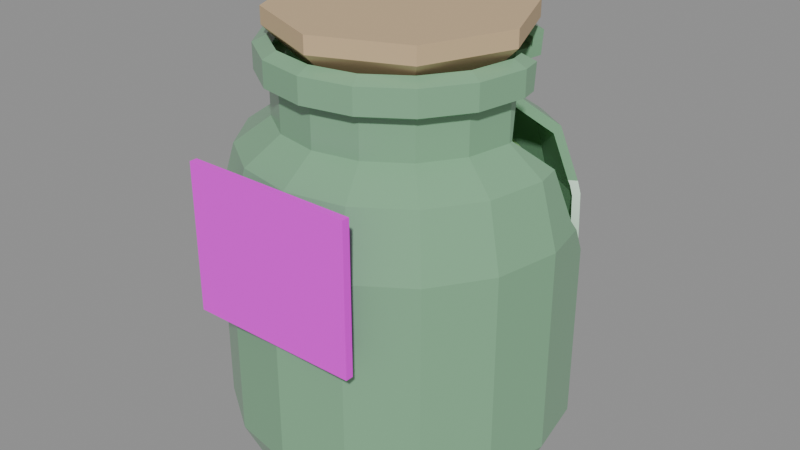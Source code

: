# Source: echo_herbs.blend  (saved by Blender 5.2.45; exported with 4.5.12 LTS)
import bpy
from mathutils import Matrix  # noqa: F401  (used for matrix-valued properties, if any)

bpy.ops.wm.read_factory_settings(use_empty=True)
scene = bpy.context.scene
scene.name = 'Scene'

# ---- images (referenced by path relative to the original .blend; pixels are not part of the script)
import os
ASSET_DIR = os.environ.get("B2B_ASSET_DIR", "")  # directory of the original .blend (textures are referenced by path, not embedded)
HERE = os.path.dirname(os.path.abspath(__file__))  # packed textures are extracted next to this script under _unpacked/

def load_image(name, relpath, width, height, colorspace="sRGB"):
    """Load a texture the original file referenced (path relative to the .blend, or extracted next to this script)."""
    p = next((c for c in (os.path.join(HERE, relpath), os.path.join(ASSET_DIR, relpath)) if relpath and os.path.exists(c)), "")
    if p:
        img = bpy.data.images.load(p, check_existing=True)
        img.name = name
    else:  # same state as the original file: an image datablock whose file is absent (Cycles renders it pink)
        img = bpy.data.images.new(name, width, height)
        img.source = "FILE"
        img.filepath = "//" + (relpath or name)
    img.colorspace_settings.name = colorspace
    return img
img_echo_herbs_label_png = load_image('echo_herbs_label.png', '_textures/echo_herbs_label.png', 1024, 1024, 'sRGB')

# ---- materials (node trees are filled in below, after node groups)
mat_echo_herbs_glass = bpy.data.materials.new('echo_herbs_glass')
mat_echo_herbs_glass.diffuse_color = (0.22, 0.44, 0.26, 1.0)
mat_echo_herbs_liquid = bpy.data.materials.new('echo_herbs_liquid')
mat_echo_herbs_liquid.diffuse_color = (0.4, 0.8, 0.3, 1.0)
mat_echo_herbs_label = bpy.data.materials.new('echo_herbs_label')
mat_echo_herbs_label.diffuse_color = (1.0, 1.0, 1.0, 1.0)
mat_echo_herbs_cork = bpy.data.materials.new('echo_herbs_cork')
mat_echo_herbs_cork.diffuse_color = (0.62, 0.45, 0.26, 1.0)

# ---- material node trees
mat_echo_herbs_glass.use_nodes = True; mat_echo_herbs_glass.node_tree.nodes.clear()
_N = mat_echo_herbs_glass.node_tree.nodes; _L = mat_echo_herbs_glass.node_tree.links
n0 = _N.new('ShaderNodeBsdfPrincipled'); n0.name = 'Principled BSDF'; n0.location = (-200, 100)
n0.inputs[0].default_value = (0.22, 0.44, 0.26, 1.0)
n0.inputs[2].default_value = 0.25
n0.inputs[10].default_value = 0.005
n1 = _N.new('ShaderNodeOutputMaterial'); n1.name = 'Material Output'; n1.location = (200, 100)
_L.new(n0.outputs[0], n1.inputs[0])
n1.is_active_output = True
mat_echo_herbs_liquid.use_nodes = True; mat_echo_herbs_liquid.node_tree.nodes.clear()
_N = mat_echo_herbs_liquid.node_tree.nodes; _L = mat_echo_herbs_liquid.node_tree.links
n0 = _N.new('ShaderNodeBsdfPrincipled'); n0.name = 'Principled BSDF'; n0.location = (-200, 100)
n0.inputs[0].default_value = (0.4, 0.8, 0.3, 1.0)
n0.inputs[10].default_value = 0.005
n1 = _N.new('ShaderNodeOutputMaterial'); n1.name = 'Material Output'; n1.location = (200, 100)
_L.new(n0.outputs[0], n1.inputs[0])
n1.is_active_output = True
mat_echo_herbs_label.use_nodes = True; mat_echo_herbs_label.node_tree.nodes.clear()
_N = mat_echo_herbs_label.node_tree.nodes; _L = mat_echo_herbs_label.node_tree.links
n0 = _N.new('ShaderNodeBsdfPrincipled'); n0.name = 'Principled BSDF'; n0.location = (-200, 100)
n0.inputs[2].default_value = 0.55
n0.inputs[10].default_value = 0.005
n1 = _N.new('ShaderNodeOutputMaterial'); n1.name = 'Material Output'; n1.location = (200, 100)
n2 = _N.new('ShaderNodeTexImage'); n2.name = 'Image Texture'; n2.location = (0, 0)
n2.image = img_echo_herbs_label_png
n2.interpolation = 'Closest'
_L.new(n0.outputs[0], n1.inputs[0])
_L.new(n2.outputs[0], n0.inputs[0])
n1.is_active_output = True
mat_echo_herbs_cork.use_nodes = True; mat_echo_herbs_cork.node_tree.nodes.clear()
_N = mat_echo_herbs_cork.node_tree.nodes; _L = mat_echo_herbs_cork.node_tree.links
n0 = _N.new('ShaderNodeBsdfPrincipled'); n0.name = 'Principled BSDF'; n0.location = (-200, 100)
n0.inputs[0].default_value = (0.62, 0.45, 0.26, 1.0)
n0.inputs[2].default_value = 0.55
n0.inputs[10].default_value = 0.005
n1 = _N.new('ShaderNodeOutputMaterial'); n1.name = 'Material Output'; n1.location = (200, 100)
_L.new(n0.outputs[0], n1.inputs[0])
n1.is_active_output = True

# ---- meshes
me_a_flask = bpy.data.meshes.new('A_Flask')
me_a_flask.from_pydata([(0.0, 0.0, 0.02), (0.595, 0.0, 0.017), (0.5497, 0.2277, 0.017), (0.4207, 0.4207, 0.017), (0.2277, 0.5497, 0.017), (3.643e-17, 0.595, 0.017), (-0.2277, 0.5497, 0.017), (-0.4207, 0.4207, 0.017), (-0.5497, 0.2277, 0.017), (-0.595, 7.287e-17, 0.017), (-0.5497, -0.2277, 0.017), (-0.4207, -0.4207, 0.017), (-0.2277, -0.5497, 0.017), (-1.093e-16, -0.595, 0.017), (0.2277, -0.5497, 0.017), (0.4207, -0.4207, 0.017), (0.5497, -0.2277, 0.017), (0.663, 0.0, 0.119), (0.6125, 0.2537, 0.119), (0.4688, 0.4688, 0.119), (0.2537, 0.6125, 0.119), (4.06e-17, 0.663, 0.119), (-0.2537, 0.6125, 0.119), (-0.4688, 0.4688, 0.119), (-0.6125, 0.2537, 0.119), (-0.663, 8.119e-17, 0.119), (-0.6125, -0.2537, 0.119), (-0.4688, -0.4688, 0.119), (-0.2537, -0.6125, 0.119), (-1.218e-16, -0.663, 0.119), (0.2537, -0.6125, 0.119), (0.4688, -0.4688, 0.119), (0.6125, -0.2537, 0.119), (0.663, 0.0, 0.68), (0.6125, 0.2537, 0.68), (0.4688, 0.4688, 0.68), (0.2537, 0.6125, 0.68), (4.06e-17, 0.663, 0.68), (-0.2537, 0.6125, 0.68), (-0.4688, 0.4688, 0.68), (-0.6125, 0.2537, 0.68), (-0.663, 8.119e-17, 0.68), (-0.6125, -0.2537, 0.68), (-0.4688, -0.4688, 0.68), (-0.2537, -0.6125, 0.68), (-1.218e-16, -0.663, 0.68), (0.2537, -0.6125, 0.68), (0.4688, -0.4688, 0.68), (0.6125, -0.2537, 0.68), (0.595, 0.0, 0.85), (0.5497, 0.2277, 0.85), (0.4207, 0.4207, 0.85), (0.2277, 0.5497, 0.85), (3.643e-17, 0.595, 0.85), (-0.2277, 0.5497, 0.85), (-0.4207, 0.4207, 0.85), (-0.5497, 0.2277, 0.85), (-0.595, 7.287e-17, 0.85), (-0.5497, -0.2277, 0.85), (-0.4207, -0.4207, 0.85), (-0.2277, -0.5497, 0.85), (-1.093e-16, -0.595, 0.85), (0.2277, -0.5497, 0.85), (0.4207, -0.4207, 0.85), (0.5497, -0.2277, 0.85), (0.459, 0.0, 0.918), (0.4241, 0.1757, 0.918), (0.3246, 0.3246, 0.918), (0.1757, 0.4241, 0.918), (2.811e-17, 0.459, 0.918), (-0.1757, 0.4241, 0.918), (-0.3246, 0.3246, 0.918), (-0.4241, 0.1757, 0.918), (-0.459, 5.621e-17, 0.918), (-0.4241, -0.1757, 0.918), (-0.3246, -0.3246, 0.918), (-0.1757, -0.4241, 0.918), (-8.432e-17, -0.459, 0.918), (0.1757, -0.4241, 0.918), (0.3246, -0.3246, 0.918), (0.4241, -0.1757, 0.918), (0.459, 0.0, 1.02), (0.4241, 0.1757, 1.02), (0.3246, 0.3246, 1.02), (0.1757, 0.4241, 1.02), (2.811e-17, 0.459, 1.02), (-0.1757, 0.4241, 1.02), (-0.3246, 0.3246, 1.02), (-0.4241, 0.1757, 1.02), (-0.459, 5.621e-17, 1.02), (-0.4241, -0.1757, 1.02), (-0.3246, -0.3246, 1.02), (-0.1757, -0.4241, 1.02), (-8.432e-17, -0.459, 1.02), (0.1757, -0.4241, 1.02), (0.3246, -0.3246, 1.02), (0.4241, -0.1757, 1.02), (0.51, 0.0, 1.037), (0.4712, 0.1952, 1.037), (0.3606, 0.3606, 1.037), (0.1952, 0.4712, 1.037), (3.123e-17, 0.51, 1.037), (-0.1952, 0.4712, 1.037), (-0.3606, 0.3606, 1.037), (-0.4712, 0.1952, 1.037), (-0.51, 6.246e-17, 1.037), (-0.4712, -0.1952, 1.037), (-0.3606, -0.3606, 1.037), (-0.1952, -0.4712, 1.037), (-9.369e-17, -0.51, 1.037), (0.1952, -0.4712, 1.037), (0.3606, -0.3606, 1.037), (0.4712, -0.1952, 1.037), (0.51, 0.0, 1.105), (0.4712, 0.1952, 1.105), (0.3606, 0.3606, 1.105), (0.1952, 0.4712, 1.105), (3.123e-17, 0.51, 1.105), (-0.1952, 0.4712, 1.105), (-0.3606, 0.3606, 1.105), (-0.4712, 0.1952, 1.105), (-0.51, 6.246e-17, 1.105), (-0.4712, -0.1952, 1.105), (-0.3606, -0.3606, 1.105), (-0.1952, -0.4712, 1.105), (-9.369e-17, -0.51, 1.105), (0.1952, -0.4712, 1.105), (0.3606, -0.3606, 1.105), (0.4712, -0.1952, 1.105), (0.459, 0.0, 1.122), (0.4241, 0.1757, 1.122), (0.3246, 0.3246, 1.122), (0.1757, 0.4241, 1.122), (2.811e-17, 0.459, 1.122), (-0.1757, 0.4241, 1.122), (-0.3246, 0.3246, 1.122), (-0.4241, 0.1757, 1.122), (-0.459, 5.621e-17, 1.122), (-0.4241, -0.1757, 1.122), (-0.3246, -0.3246, 1.122), (-0.1757, -0.4241, 1.122), (-8.432e-17, -0.459, 1.122), (0.1757, -0.4241, 1.122), (0.3246, -0.3246, 1.122), (0.4241, -0.1757, 1.122)], [], [(0, 2, 1), (0, 3, 2), (0, 4, 3), (0, 5, 4), (0, 6, 5), (0, 7, 6), (0, 8, 7), (0, 9, 8), (0, 10, 9), (0, 11, 10), (0, 12, 11), (0, 13, 12), (0, 14, 13), (0, 15, 14), (0, 16, 15), (0, 1, 16), (1, 2, 18, 17), (2, 3, 19, 18), (3, 4, 20, 19), (4, 5, 21, 20), (5, 6, 22, 21), (6, 7, 23, 22), (7, 8, 24, 23), (8, 9, 25, 24), (9, 10, 26, 25), (10, 11, 27, 26), (11, 12, 28, 27), (12, 13, 29, 28), (13, 14, 30, 29), (14, 15, 31, 30), (15, 16, 32, 31), (16, 1, 17, 32), (17, 18, 34, 33), (18, 19, 35, 34), (19, 20, 36, 35), (20, 21, 37, 36), (21, 22, 38, 37), (22, 23, 39, 38), (23, 24, 40, 39), (24, 25, 41, 40), (25, 26, 42, 41), (26, 27, 43, 42), (27, 28, 44, 43), (28, 29, 45, 44), (29, 30, 46, 45), (30, 31, 47, 46), (31, 32, 48, 47), (32, 17, 33, 48), (33, 34, 50, 49), (34, 35, 51, 50), (35, 36, 52, 51), (36, 37, 53, 52), (37, 38, 54, 53), (38, 39, 55, 54), (39, 40, 56, 55), (40, 41, 57, 56), (41, 42, 58, 57), (42, 43, 59, 58), (43, 44, 60, 59), (44, 45, 61, 60), (45, 46, 62, 61), (46, 47, 63, 62), (47, 48, 64, 63), (48, 33, 49, 64), (49, 50, 66, 65), (50, 51, 67, 66), (51, 52, 68, 67), (52, 53, 69, 68), (53, 54, 70, 69), (54, 55, 71, 70), (55, 56, 72, 71), (56, 57, 73, 72), (57, 58, 74, 73), (58, 59, 75, 74), (59, 60, 76, 75), (60, 61, 77, 76), (61, 62, 78, 77), (62, 63, 79, 78), (63, 64, 80, 79), (64, 49, 65, 80), (65, 66, 82, 81), (66, 67, 83, 82), (67, 68, 84, 83), (68, 69, 85, 84), (69, 70, 86, 85), (70, 71, 87, 86), (71, 72, 88, 87), (72, 73, 89, 88), (73, 74, 90, 89), (74, 75, 91, 90), (75, 76, 92, 91), (76, 77, 93, 92), (77, 78, 94, 93), (78, 79, 95, 94), (79, 80, 96, 95), (80, 65, 81, 96), (81, 82, 98, 97), (82, 83, 99, 98), (83, 84, 100, 99), (84, 85, 101, 100), (85, 86, 102, 101), (86, 87, 103, 102), (87, 88, 104, 103), (88, 89, 105, 104), (89, 90, 106, 105), (90, 91, 107, 106), (91, 92, 108, 107), (92, 93, 109, 108), (93, 94, 110, 109), (94, 95, 111, 110), (95, 96, 112, 111), (96, 81, 97, 112), (97, 98, 114, 113), (98, 99, 115, 114), (99, 100, 116, 115), (100, 101, 117, 116), (101, 102, 118, 117), (102, 103, 119, 118), (103, 104, 120, 119), (104, 105, 121, 120), (105, 106, 122, 121), (106, 107, 123, 122), (107, 108, 124, 123), (108, 109, 125, 124), (109, 110, 126, 125), (110, 111, 127, 126), (111, 112, 128, 127), (112, 97, 113, 128), (113, 114, 130, 129), (114, 115, 131, 130), (115, 116, 132, 131), (116, 117, 133, 132), (117, 118, 134, 133), (118, 119, 135, 134), (119, 120, 136, 135), (120, 121, 137, 136), (121, 122, 138, 137), (122, 123, 139, 138), (123, 124, 140, 139), (124, 125, 141, 140), (125, 126, 142, 141), (126, 127, 143, 142), (127, 128, 144, 143), (128, 113, 129, 144)])
me_a_flask.materials.append(mat_echo_herbs_glass)
me_a_flask.update()
me_g_window0 = bpy.data.meshes.new('G_Window0')
me_g_window0.from_pydata([(0.21, -1.063, 0.0), (0.1699, -1.063, 0.1234), (0.06489, -1.063, 0.1997), (-0.06489, -1.063, 0.1997), (-0.1699, -1.063, 0.1234), (-0.21, -1.063, 2.572e-17), (-0.1699, -1.063, -0.1234), (-0.06489, -1.063, -0.1997), (0.06489, -1.063, -0.1997), (0.1699, -1.063, -0.1234), (0.21, -0.3315, 0.0), (0.1699, -0.3315, 0.1234), (0.06489, -0.3315, 0.1997), (-0.06489, -0.3315, 0.1997), (-0.1699, -0.3315, 0.1234), (-0.21, -0.3315, 2.572e-17), (-0.1699, -0.3315, -0.1234), (-0.06489, -0.3315, -0.1997), (0.06489, -0.3315, -0.1997), (0.1699, -0.3315, -0.1234)], [], [(10, 11, 1, 0), (11, 12, 2, 1), (12, 13, 3, 2), (13, 14, 4, 3), (14, 15, 5, 4), (15, 16, 6, 5), (16, 17, 7, 6), (17, 18, 8, 7), (18, 19, 9, 8), (19, 10, 0, 9), (0, 1, 2, 3, 4, 5, 6, 7, 8, 9), (19, 18, 17, 16, 15, 14, 13, 12, 11, 10)])
me_g_window0.update()
me_g_window1 = bpy.data.meshes.new('G_Window1')
me_g_window1.from_pydata([(0.21, -1.063, 0.0), (0.1699, -1.063, 0.1234), (0.06489, -1.063, 0.1997), (-0.06489, -1.063, 0.1997), (-0.1699, -1.063, 0.1234), (-0.21, -1.063, 2.572e-17), (-0.1699, -1.063, -0.1234), (-0.06489, -1.063, -0.1997), (0.06489, -1.063, -0.1997), (0.1699, -1.063, -0.1234), (0.21, -0.3315, 0.0), (0.1699, -0.3315, 0.1234), (0.06489, -0.3315, 0.1997), (-0.06489, -0.3315, 0.1997), (-0.1699, -0.3315, 0.1234), (-0.21, -0.3315, 2.572e-17), (-0.1699, -0.3315, -0.1234), (-0.06489, -0.3315, -0.1997), (0.06489, -0.3315, -0.1997), (0.1699, -0.3315, -0.1234)], [], [(10, 11, 1, 0), (11, 12, 2, 1), (12, 13, 3, 2), (13, 14, 4, 3), (14, 15, 5, 4), (15, 16, 6, 5), (16, 17, 7, 6), (17, 18, 8, 7), (18, 19, 9, 8), (19, 10, 0, 9), (0, 1, 2, 3, 4, 5, 6, 7, 8, 9), (19, 18, 17, 16, 15, 14, 13, 12, 11, 10)])
me_g_window1.update()
me_a_liquid = bpy.data.meshes.new('A_Liquid')
me_a_liquid.from_pydata([(0.0, 0.0, 0.14), (0.4641, 0.0, 0.2), (0.4288, 0.1776, 0.2), (0.3282, 0.3282, 0.2), (0.1776, 0.4288, 0.2), (2.842e-17, 0.4641, 0.2), (-0.1776, 0.4288, 0.2), (-0.3282, 0.3282, 0.2), (-0.4288, 0.1776, 0.2), (-0.4641, 5.684e-17, 0.2), (-0.4288, -0.1776, 0.2), (-0.3282, -0.3282, 0.2), (-0.1776, -0.4288, 0.2), (-8.525e-17, -0.4641, 0.2), (0.1776, -0.4288, 0.2), (0.3282, -0.3282, 0.2), (0.4288, -0.1776, 0.2), (0.4641, 0.0, 0.7854), (0.4288, 0.1776, 0.7854), (0.3282, 0.3282, 0.7854), (0.1776, 0.4288, 0.7854), (2.842e-17, 0.4641, 0.7854), (-0.1776, 0.4288, 0.7854), (-0.3282, 0.3282, 0.7854), (-0.4288, 0.1776, 0.7854), (-0.4641, 5.684e-17, 0.7854), (-0.4288, -0.1776, 0.7854), (-0.3282, -0.3282, 0.7854), (-0.1776, -0.4288, 0.7854), (-8.525e-17, -0.4641, 0.7854), (0.1776, -0.4288, 0.7854), (0.3282, -0.3282, 0.7854), (0.4288, -0.1776, 0.7854), (0.3249, 0.0, 0.8254), (0.3001, 0.1243, 0.8254), (0.2297, 0.2297, 0.8254), (0.1243, 0.3001, 0.8254), (1.989e-17, 0.3249, 0.8254), (-0.1243, 0.3001, 0.8254), (-0.2297, 0.2297, 0.8254), (-0.3001, 0.1243, 0.8254), (-0.3249, 3.979e-17, 0.8254), (-0.3001, -0.1243, 0.8254), (-0.2297, -0.2297, 0.8254), (-0.1243, -0.3001, 0.8254), (-5.968e-17, -0.3249, 0.8254), (0.1243, -0.3001, 0.8254), (0.2297, -0.2297, 0.8254), (0.3001, -0.1243, 0.8254), (0.0, 0.0, 0.8554)], [], [(0, 2, 1), (0, 3, 2), (0, 4, 3), (0, 5, 4), (0, 6, 5), (0, 7, 6), (0, 8, 7), (0, 9, 8), (0, 10, 9), (0, 11, 10), (0, 12, 11), (0, 13, 12), (0, 14, 13), (0, 15, 14), (0, 16, 15), (0, 1, 16), (1, 2, 18, 17), (2, 3, 19, 18), (3, 4, 20, 19), (4, 5, 21, 20), (5, 6, 22, 21), (6, 7, 23, 22), (7, 8, 24, 23), (8, 9, 25, 24), (9, 10, 26, 25), (10, 11, 27, 26), (11, 12, 28, 27), (12, 13, 29, 28), (13, 14, 30, 29), (14, 15, 31, 30), (15, 16, 32, 31), (16, 1, 17, 32), (17, 18, 34, 33), (18, 19, 35, 34), (19, 20, 36, 35), (20, 21, 37, 36), (21, 22, 38, 37), (22, 23, 39, 38), (23, 24, 40, 39), (24, 25, 41, 40), (25, 26, 42, 41), (26, 27, 43, 42), (27, 28, 44, 43), (28, 29, 45, 44), (29, 30, 46, 45), (30, 31, 47, 46), (31, 32, 48, 47), (32, 17, 33, 48), (33, 34, 49), (34, 35, 49), (35, 36, 49), (36, 37, 49), (37, 38, 49), (38, 39, 49), (39, 40, 49), (40, 41, 49), (41, 42, 49), (42, 43, 49), (43, 44, 49), (44, 45, 49), (45, 46, 49), (46, 47, 49), (47, 48, 49), (48, 33, 49)])
me_a_liquid.materials.append(mat_echo_herbs_liquid)
me_a_liquid.update()
me_c_label = bpy.data.meshes.new('C_Label')
me_c_label.from_pydata([(-0.34, 0.0, 0.0), (0.34, 0.0, 0.0), (0.34, 0.0, 0.4), (-0.34, 0.0, 0.4)], [], [(0, 1, 2, 3)])
_uv = me_c_label.uv_layers.new(name='UVMap')
_uv.uv.foreach_set('vector', [0.0, 0.0, 1.0, 0.0, 1.0, 1.0, 0.0, 1.0])
me_c_label.materials.append(mat_echo_herbs_label)
me_c_label.update()
me_s_cork = bpy.data.meshes.new('S_Cork')
me_s_cork.from_pydata([(0.0, 0.0, 0.0), (0.102, 0.0, 0.0), (0.07212, 0.07212, 0.0), (6.246e-18, 0.102, 0.0), (-0.07212, 0.07212, 0.0), (-0.102, 1.249e-17, 0.0), (-0.07212, -0.07212, 0.0), (-1.874e-17, -0.102, 0.0), (0.07212, -0.07212, 0.0), (0.136, 0.0, 0.187), (0.09617, 0.09617, 0.187), (8.328e-18, 0.136, 0.187), (-0.09617, 0.09617, 0.187), (-0.136, 1.666e-17, 0.187), (-0.09617, -0.09617, 0.187), (-2.498e-17, -0.136, 0.187), (0.09617, -0.09617, 0.187), (0.136, 0.0, 0.289), (0.09617, 0.09617, 0.289), (8.328e-18, 0.136, 0.289), (-0.09617, 0.09617, 0.289), (-0.136, 1.666e-17, 0.289), (-0.09617, -0.09617, 0.289), (-2.498e-17, -0.136, 0.289), (0.09617, -0.09617, 0.289), (0.0, 0.0, 0.289)], [], [(0, 2, 1), (0, 3, 2), (0, 4, 3), (0, 5, 4), (0, 6, 5), (0, 7, 6), (0, 8, 7), (0, 1, 8), (1, 2, 10, 9), (2, 3, 11, 10), (3, 4, 12, 11), (4, 5, 13, 12), (5, 6, 14, 13), (6, 7, 15, 14), (7, 8, 16, 15), (8, 1, 9, 16), (9, 10, 18, 17), (10, 11, 19, 18), (11, 12, 20, 19), (12, 13, 21, 20), (13, 14, 22, 21), (14, 15, 23, 22), (15, 16, 24, 23), (16, 9, 17, 24), (17, 18, 25), (18, 19, 25), (19, 20, 25), (20, 21, 25), (21, 22, 25), (22, 23, 25), (23, 24, 25), (24, 17, 25)])
me_s_cork.materials.append(mat_echo_herbs_cork)
me_s_cork.update()

# ---- objects
ob_item_echo_herbs = bpy.data.objects.new('ITEM_echo_herbs', None)
ob_a_flask = bpy.data.objects.new('A_Flask', me_a_flask)
ob_g_window0 = bpy.data.objects.new('G_Window0', me_g_window0)
ob_g_window1 = bpy.data.objects.new('G_Window1', me_g_window1)
ob_a_liquid = bpy.data.objects.new('A_Liquid', me_a_liquid)
ob_c_label = bpy.data.objects.new('C_Label', me_c_label)
ob_s_cork = bpy.data.objects.new('S_Cork', me_s_cork)

# ---- transforms, parenting, visibility, modifiers, constraints
ob_item_echo_herbs.location = (0.0, 0.0, 0.0)
ob_item_echo_herbs.scale = (0.82, 0.82, 1.17)
ob_a_flask.parent = ob_item_echo_herbs
ob_a_flask.location = (0.0, 0.0, 0.0)
_m = ob_a_flask.modifiers.new('Thickness', 'SOLIDIFY')
_m.thickness = 0.03
_m.use_even_offset = True
_m = ob_a_flask.modifiers.new('Cut_G_Window0', 'BOOLEAN')
_m.object = ob_g_window0
_m = ob_a_flask.modifiers.new('Cut_G_Window1', 'BOOLEAN')
_m.object = ob_g_window1
_m = ob_a_flask.modifiers.new('Merge cut-edge duplicates', 'WELD')
_m.merge_threshold = 0.0001
ob_g_window0.parent = ob_item_echo_herbs
ob_g_window0.location = (0.0, 0.0, 0.918)
ob_g_window0.rotation_euler = (0.0, 0.0, 2.094)
ob_g_window0.scale = (1.0, 1.0, 1.7)
ob_g_window0.hide_render = True
ob_g_window0.display_type = 'WIRE'
ob_g_window1.parent = ob_item_echo_herbs
ob_g_window1.location = (0.0, 0.0, 0.918)
ob_g_window1.rotation_euler = (0.0, 0.0, 4.189)
ob_g_window1.scale = (1.0, 1.0, 1.7)
ob_g_window1.hide_render = True
ob_g_window1.display_type = 'WIRE'
ob_a_liquid.parent = ob_item_echo_herbs
ob_a_liquid.location = (0.0, 0.0, 0.0)
ob_c_label.parent = ob_item_echo_herbs
ob_c_label.location = (0.0, -0.6698, 0.478)
_m = ob_c_label.modifiers.new('Thickness', 'SOLIDIFY')
_m.thickness = 0.03
_m.offset = 0.0
_m.use_even_offset = True
ob_s_cork.parent = ob_item_echo_herbs
ob_s_cork.location = (0.0, 0.0, 1.062)
ob_s_cork.scale = (3.5, 3.5, 0.45)

# ---- collection membership
scene.collection.objects.link(ob_item_echo_herbs)
scene.collection.objects.link(ob_a_flask)
scene.collection.objects.link(ob_g_window0)
scene.collection.objects.link(ob_g_window1)
scene.collection.objects.link(ob_a_liquid)
scene.collection.objects.link(ob_c_label)
scene.collection.objects.link(ob_s_cork)

# ---- scene / render settings (as saved in the file)
scene.frame_start = 1; scene.frame_end = 250; scene.frame_set(1)
scene.render.engine = 'BLENDER_EEVEE_NEXT'
scene.render.bake_bias = 0.0
scene.render.bake_samples = 0
scene.render.compositor_device = 'GPU'
scene.eevee.use_volume_custom_range = False
scene.eevee.fast_gi_thickness_near = 0.1
scene.eevee.fast_gi_thickness_far = 0.0
scene.eevee.ray_tracing_options.screen_trace_thickness = 0.1
bpy.context.view_layer.update()

# ---- added for rendering (the .blend has no active camera and no usable light): camera, sun + grey world if the file has none
cam_auto = bpy.data.cameras.new('AutoCamera')
cam_auto.lens = 50.0
cam_auto.sensor_width = 36.0
cam_auto.clip_end = 1000.0
ob_auto_camera = bpy.data.objects.new('AutoCamera', cam_auto)
scene.collection.objects.link(ob_auto_camera)
ob_auto_camera.location = (1.91723, -2.30963, 2.24108)
ob_auto_camera.rotation_euler = (1.09748, -7.21219e-08, 0.694738)
scene.camera = ob_auto_camera
light_auto_sun = bpy.data.lights.new('AutoSun', 'SUN')
light_auto_sun.energy = 3.0
light_auto_sun.angle = 0.0523599
ob_auto_sun = bpy.data.objects.new('AutoSun', light_auto_sun)
scene.collection.objects.link(ob_auto_sun)
ob_auto_sun.rotation_euler = (0.872665, 0.174533, 0.523599)
if scene.world is None:
    world_auto = bpy.data.worlds.new('AutoWorld')
    world_auto.color = (0.3, 0.3, 0.3)
    scene.world = world_auto
bpy.context.view_layer.update()
